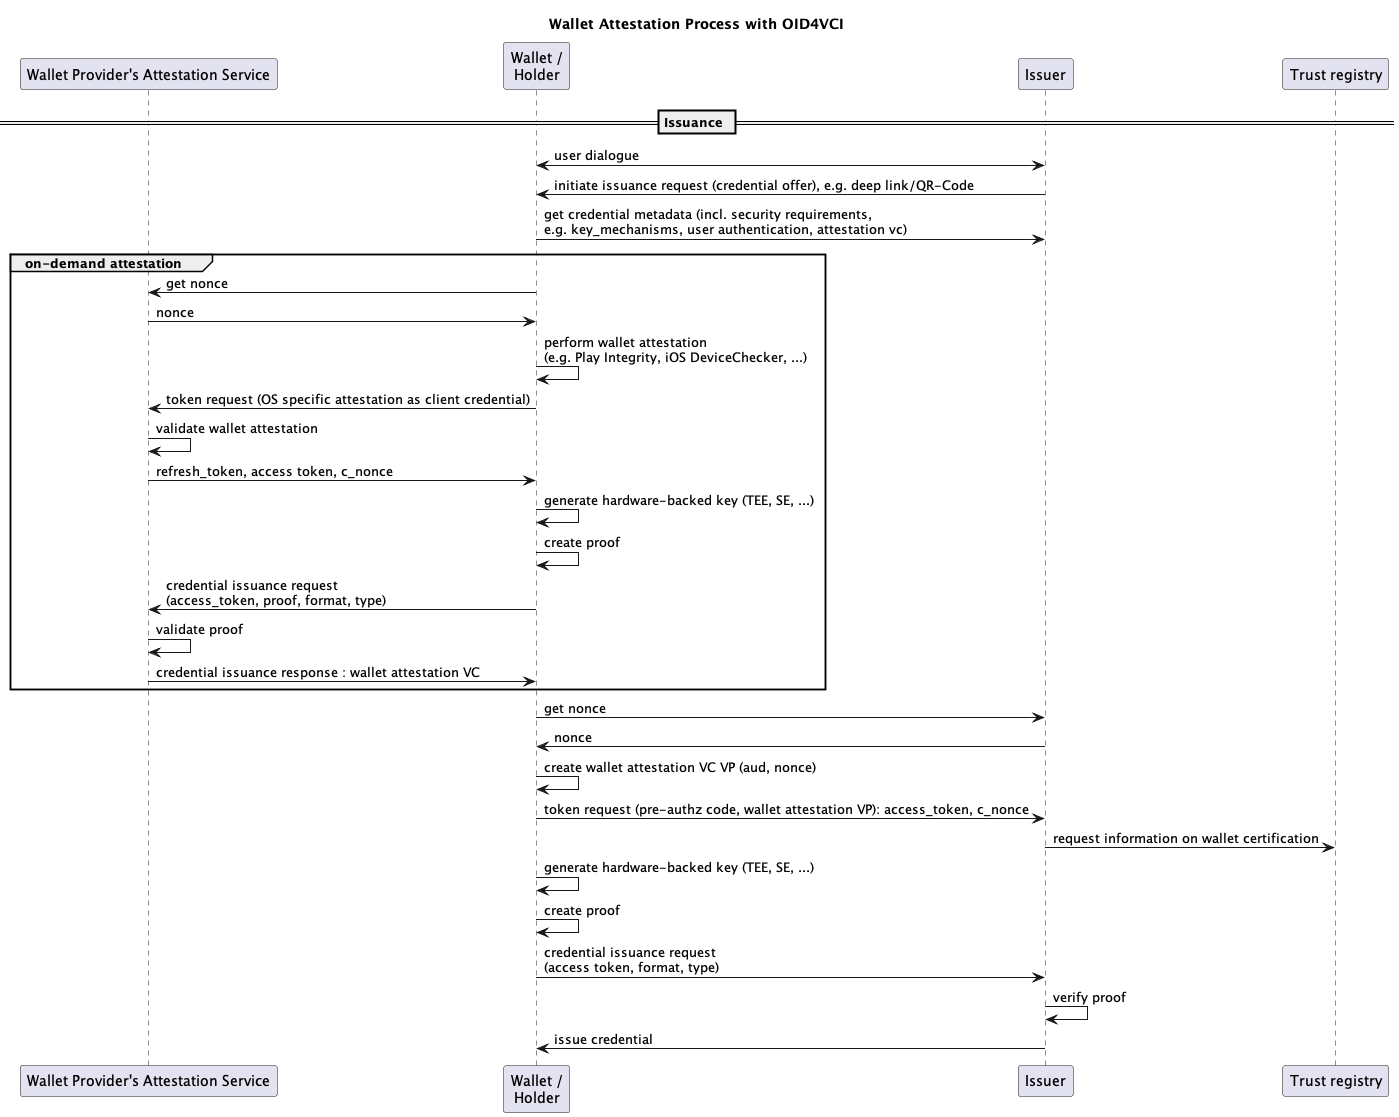

The diagram above was rendered by PlantUML. Its source (embedded in the PNG):
@startuml img/uml.png

skinparam monochrome false
skinparam shadowing false

title Wallet Attestation Process with OID4VCI

participant ce as "Wallet Provider's Attestation Service"
participant wa as "Wallet /\nHolder"
participant is as "Issuer"
participant tr as "Trust registry"

== Issuance ==
is <->  wa: user dialogue
is -> wa: initiate issuance request (credential offer), e.g. deep link/QR-Code
wa -> is: get credential metadata (incl. security requirements, \ne.g. key_mechanisms, user authentication, attestation vc)
group on-demand attestation
    wa -> ce : get nonce
    ce -> wa : nonce
    wa -> wa : perform wallet attestation\n(e.g. Play Integrity, iOS DeviceChecker, ...)
    wa -> ce : token request (OS specific attestation as client credential)
    ce -> ce : validate wallet attestation
    ce -> wa : refresh_token, access token, c_nonce
    wa -> wa : generate hardware-backed key (TEE, SE, ...)
    wa -> wa : create proof
    wa -> ce : credential issuance request\n(access_token, proof, format, type)
    ce -> ce : validate proof
    ce -> wa : credential issuance response : wallet attestation VC
end
wa -> is : get nonce
is -> wa : nonce
wa -> wa: create wallet attestation VC VP (aud, nonce)
wa -> is: token request (pre-authz code, wallet attestation VP): access_token, c_nonce
is -> tr : request information on wallet certification
wa -> wa : generate hardware-backed key (TEE, SE, ...)
wa -> wa: create proof 
wa -> is : credential issuance request\n(access token, format, type)
is -> is : verify proof

is -> wa : issue credential 
@enduml